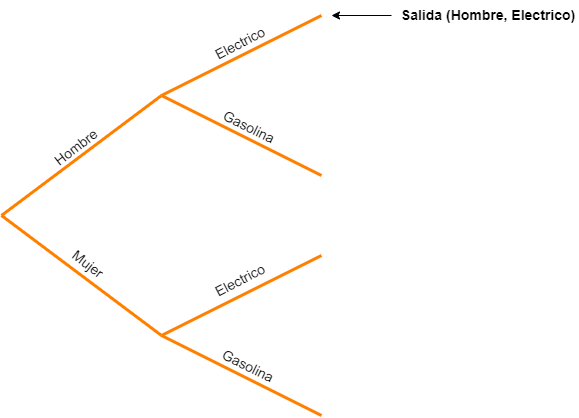

The diagram above was exported from draw.io. Its source (the exported page's mxGraphModel, read from the mxfile embedded in the PNG):
<mxGraphModel dx="868" dy="482" grid="1" gridSize="10" guides="1" tooltips="1" connect="1" arrows="1" fold="1" page="1" pageScale="1" pageWidth="827" pageHeight="1169" math="0" shadow="0">
  <root>
    <mxCell id="0" />
    <mxCell id="1" parent="0" />
    <mxCell id="NN-HyoYunNWc0-wHrb7T-1" value="" style="endArrow=none;html=1;rounded=0;strokeColor=#FF8000;strokeWidth=3;" edge="1" parent="1">
      <mxGeometry width="50" height="50" relative="1" as="geometry">
        <mxPoint x="240" y="320" as="sourcePoint" />
        <mxPoint x="400" y="200" as="targetPoint" />
      </mxGeometry>
    </mxCell>
    <mxCell id="NN-HyoYunNWc0-wHrb7T-2" value="" style="endArrow=none;html=1;rounded=0;strokeColor=#FF8000;strokeWidth=3;" edge="1" parent="1">
      <mxGeometry width="50" height="50" relative="1" as="geometry">
        <mxPoint x="240" y="320" as="sourcePoint" />
        <mxPoint x="400" y="440" as="targetPoint" />
      </mxGeometry>
    </mxCell>
    <mxCell id="NN-HyoYunNWc0-wHrb7T-3" value="" style="endArrow=none;html=1;rounded=0;strokeColor=#FF8000;strokeWidth=3;" edge="1" parent="1">
      <mxGeometry width="50" height="50" relative="1" as="geometry">
        <mxPoint x="400" y="200" as="sourcePoint" />
        <mxPoint x="560" y="280" as="targetPoint" />
      </mxGeometry>
    </mxCell>
    <mxCell id="NN-HyoYunNWc0-wHrb7T-4" value="" style="endArrow=none;html=1;rounded=0;strokeColor=#FF8000;strokeWidth=3;" edge="1" parent="1">
      <mxGeometry width="50" height="50" relative="1" as="geometry">
        <mxPoint x="400" y="200" as="sourcePoint" />
        <mxPoint x="560" y="120" as="targetPoint" />
      </mxGeometry>
    </mxCell>
    <mxCell id="NN-HyoYunNWc0-wHrb7T-5" value="" style="endArrow=none;html=1;rounded=0;strokeColor=#FF8000;strokeWidth=3;" edge="1" parent="1">
      <mxGeometry width="50" height="50" relative="1" as="geometry">
        <mxPoint x="400" y="440" as="sourcePoint" />
        <mxPoint x="560" y="360" as="targetPoint" />
      </mxGeometry>
    </mxCell>
    <mxCell id="NN-HyoYunNWc0-wHrb7T-6" value="" style="endArrow=none;html=1;rounded=0;strokeColor=#FF8000;strokeWidth=3;" edge="1" parent="1">
      <mxGeometry width="50" height="50" relative="1" as="geometry">
        <mxPoint x="400" y="440" as="sourcePoint" />
        <mxPoint x="560" y="520" as="targetPoint" />
      </mxGeometry>
    </mxCell>
    <mxCell id="NN-HyoYunNWc0-wHrb7T-7" value="&lt;font style=&quot;font-size: 14px;&quot;&gt;Hombre&lt;/font&gt;" style="text;html=1;strokeColor=none;fillColor=none;align=center;verticalAlign=middle;whiteSpace=wrap;rounded=0;rotation=-37.5;" vertex="1" parent="1">
      <mxGeometry x="285" y="237" width="60" height="30" as="geometry" />
    </mxCell>
    <mxCell id="NN-HyoYunNWc0-wHrb7T-8" value="&lt;span style=&quot;font-size: 14px;&quot;&gt;Mujer&lt;/span&gt;" style="text;html=1;strokeColor=none;fillColor=none;align=center;verticalAlign=middle;whiteSpace=wrap;rounded=0;rotation=37.7;" vertex="1" parent="1">
      <mxGeometry x="297" y="354" width="60" height="30" as="geometry" />
    </mxCell>
    <mxCell id="NN-HyoYunNWc0-wHrb7T-9" value="&lt;span style=&quot;font-size: 14px;&quot;&gt;Electrico&lt;/span&gt;" style="text;html=1;strokeColor=none;fillColor=none;align=center;verticalAlign=middle;whiteSpace=wrap;rounded=0;rotation=-27.5;" vertex="1" parent="1">
      <mxGeometry x="449" y="133" width="60" height="30" as="geometry" />
    </mxCell>
    <mxCell id="NN-HyoYunNWc0-wHrb7T-10" value="&lt;span style=&quot;font-size: 14px;&quot;&gt;Gasolina&lt;/span&gt;" style="text;html=1;strokeColor=none;fillColor=none;align=center;verticalAlign=middle;whiteSpace=wrap;rounded=0;rotation=26.2;" vertex="1" parent="1">
      <mxGeometry x="458" y="217" width="60" height="30" as="geometry" />
    </mxCell>
    <mxCell id="NN-HyoYunNWc0-wHrb7T-11" value="&lt;span style=&quot;font-size: 14px;&quot;&gt;Gasolina&lt;/span&gt;" style="text;html=1;strokeColor=none;fillColor=none;align=center;verticalAlign=middle;whiteSpace=wrap;rounded=0;rotation=26.2;" vertex="1" parent="1">
      <mxGeometry x="457" y="456" width="60" height="30" as="geometry" />
    </mxCell>
    <mxCell id="NN-HyoYunNWc0-wHrb7T-12" value="&lt;span style=&quot;font-size: 14px;&quot;&gt;Electrico&lt;/span&gt;" style="text;html=1;strokeColor=none;fillColor=none;align=center;verticalAlign=middle;whiteSpace=wrap;rounded=0;rotation=-27.5;" vertex="1" parent="1">
      <mxGeometry x="449" y="370" width="60" height="30" as="geometry" />
    </mxCell>
    <mxCell id="NN-HyoYunNWc0-wHrb7T-13" value="&lt;span style=&quot;font-size: 14px;&quot;&gt;&lt;b&gt;Salida (Hombre, Electrico)&lt;/b&gt;&lt;/span&gt;" style="text;html=1;strokeColor=none;fillColor=none;align=center;verticalAlign=middle;whiteSpace=wrap;rounded=0;rotation=0;" vertex="1" parent="1">
      <mxGeometry x="637" y="105" width="180" height="30" as="geometry" />
    </mxCell>
    <mxCell id="NN-HyoYunNWc0-wHrb7T-14" value="" style="endArrow=classic;html=1;rounded=0;strokeColor=#000000;strokeWidth=1;fontSize=14;" edge="1" parent="1">
      <mxGeometry width="50" height="50" relative="1" as="geometry">
        <mxPoint x="630" y="120" as="sourcePoint" />
        <mxPoint x="570" y="120" as="targetPoint" />
      </mxGeometry>
    </mxCell>
  </root>
</mxGraphModel>